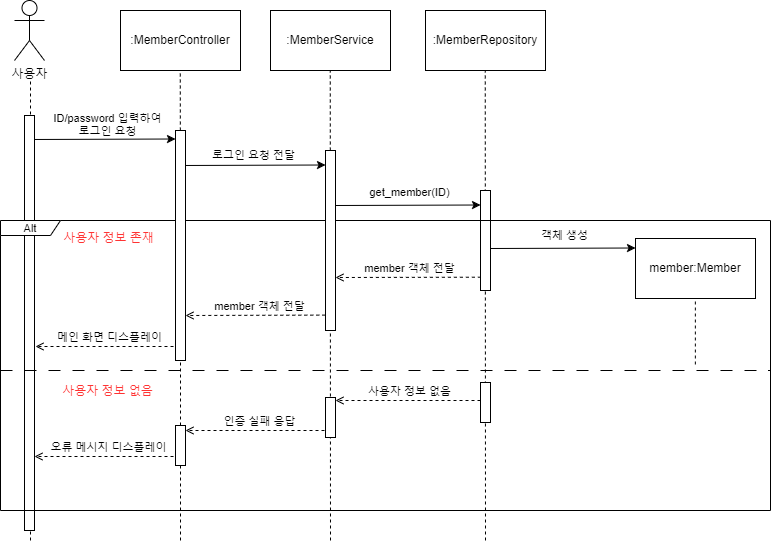

The diagram above was exported from draw.io. Its source (the exported page's mxGraphModel, read from the mxfile embedded in the PNG):
<mxGraphModel dx="1534" dy="972" grid="1" gridSize="10" guides="1" tooltips="1" connect="1" arrows="1" fold="1" page="1" pageScale="1" pageWidth="827" pageHeight="1169" math="0" shadow="0">
  <root>
    <mxCell id="0" />
    <mxCell id="1" parent="0" />
    <mxCell id="kk0YDM50OSu04neSsbGD-1" value="사용자" style="shape=umlActor;verticalLabelPosition=bottom;verticalAlign=top;html=1;outlineConnect=0;" vertex="1" parent="1">
      <mxGeometry x="54" y="40" width="30" height="60" as="geometry" />
    </mxCell>
    <mxCell id="kk0YDM50OSu04neSsbGD-2" value=":MemberController" style="rounded=0;whiteSpace=wrap;html=1;" vertex="1" parent="1">
      <mxGeometry x="160" y="50" width="120" height="60" as="geometry" />
    </mxCell>
    <mxCell id="kk0YDM50OSu04neSsbGD-3" value="" style="endArrow=none;html=1;rounded=0;dashed=1;" edge="1" parent="1">
      <mxGeometry width="50" height="50" relative="1" as="geometry">
        <mxPoint x="70" y="580" as="sourcePoint" />
        <mxPoint x="70" y="120" as="targetPoint" />
      </mxGeometry>
    </mxCell>
    <mxCell id="kk0YDM50OSu04neSsbGD-4" value="" style="endArrow=classic;html=1;rounded=0;entryX=0.004;entryY=0.02;entryDx=0;entryDy=0;entryPerimeter=0;" edge="1" parent="1">
      <mxGeometry width="50" height="50" relative="1" as="geometry">
        <mxPoint x="70" y="179" as="sourcePoint" />
        <mxPoint x="215.03999999999996" y="178.5" as="targetPoint" />
      </mxGeometry>
    </mxCell>
    <mxCell id="kk0YDM50OSu04neSsbGD-5" value="" style="endArrow=none;html=1;rounded=0;dashed=1;" edge="1" parent="1" source="kk0YDM50OSu04neSsbGD-14">
      <mxGeometry width="50" height="50" relative="1" as="geometry">
        <mxPoint x="219.76" y="550" as="sourcePoint" />
        <mxPoint x="219.76" y="110" as="targetPoint" />
      </mxGeometry>
    </mxCell>
    <mxCell id="kk0YDM50OSu04neSsbGD-6" value="&lt;font style=&quot;font-size: 11px;&quot;&gt;ID/password 입력하여&lt;/font&gt;&lt;div style=&quot;font-size: 11px;&quot;&gt;&lt;font style=&quot;font-size: 11px;&quot;&gt;로그인 요청&lt;/font&gt;&lt;/div&gt;" style="text;html=1;align=center;verticalAlign=middle;resizable=0;points=[];autosize=1;strokeColor=none;fillColor=none;" vertex="1" parent="1">
      <mxGeometry x="82" y="144" width="130" height="40" as="geometry" />
    </mxCell>
    <mxCell id="kk0YDM50OSu04neSsbGD-7" value="" style="rounded=0;whiteSpace=wrap;html=1;" vertex="1" parent="1">
      <mxGeometry x="64" y="155" width="10" height="415" as="geometry" />
    </mxCell>
    <mxCell id="kk0YDM50OSu04neSsbGD-10" value=":MemberService" style="rounded=0;whiteSpace=wrap;html=1;" vertex="1" parent="1">
      <mxGeometry x="310" y="50" width="120" height="60" as="geometry" />
    </mxCell>
    <mxCell id="kk0YDM50OSu04neSsbGD-12" value="" style="endArrow=none;html=1;rounded=0;dashed=1;" edge="1" parent="1">
      <mxGeometry width="50" height="50" relative="1" as="geometry">
        <mxPoint x="370" y="580" as="sourcePoint" />
        <mxPoint x="369.76" y="110" as="targetPoint" />
      </mxGeometry>
    </mxCell>
    <mxCell id="kk0YDM50OSu04neSsbGD-15" value="" style="endArrow=none;html=1;rounded=0;dashed=1;" edge="1" parent="1" source="kk0YDM50OSu04neSsbGD-57" target="kk0YDM50OSu04neSsbGD-14">
      <mxGeometry width="50" height="50" relative="1" as="geometry">
        <mxPoint x="220" y="580" as="sourcePoint" />
        <mxPoint x="219.76" y="110" as="targetPoint" />
      </mxGeometry>
    </mxCell>
    <mxCell id="kk0YDM50OSu04neSsbGD-18" value="" style="endArrow=classic;html=1;rounded=0;entryX=0.004;entryY=0.02;entryDx=0;entryDy=0;entryPerimeter=0;" edge="1" parent="1">
      <mxGeometry width="50" height="50" relative="1" as="geometry">
        <mxPoint x="220" y="205" as="sourcePoint" />
        <mxPoint x="365.03999999999996" y="204.5" as="targetPoint" />
      </mxGeometry>
    </mxCell>
    <mxCell id="kk0YDM50OSu04neSsbGD-19" value="&lt;span style=&quot;font-size: 11px;&quot;&gt;로그인 요청 전달&lt;/span&gt;" style="text;html=1;align=center;verticalAlign=middle;resizable=0;points=[];autosize=1;strokeColor=none;fillColor=none;" vertex="1" parent="1">
      <mxGeometry x="238" y="180" width="110" height="30" as="geometry" />
    </mxCell>
    <mxCell id="kk0YDM50OSu04neSsbGD-29" value="" style="endArrow=classic;html=1;rounded=0;entryX=0.004;entryY=0.02;entryDx=0;entryDy=0;entryPerimeter=0;" edge="1" parent="1">
      <mxGeometry width="50" height="50" relative="1" as="geometry">
        <mxPoint x="375" y="245" as="sourcePoint" />
        <mxPoint x="520.04" y="244.5" as="targetPoint" />
      </mxGeometry>
    </mxCell>
    <mxCell id="kk0YDM50OSu04neSsbGD-30" value="&lt;span style=&quot;font-size: 11px;&quot;&gt;get_member(ID)&lt;/span&gt;" style="text;html=1;align=center;verticalAlign=middle;resizable=0;points=[];autosize=1;strokeColor=none;fillColor=none;" vertex="1" parent="1">
      <mxGeometry x="399" y="217" width="100" height="30" as="geometry" />
    </mxCell>
    <mxCell id="kk0YDM50OSu04neSsbGD-31" value=":MemberRepository" style="rounded=0;whiteSpace=wrap;html=1;" vertex="1" parent="1">
      <mxGeometry x="465" y="50" width="120" height="60" as="geometry" />
    </mxCell>
    <mxCell id="kk0YDM50OSu04neSsbGD-32" value="" style="endArrow=none;html=1;rounded=0;dashed=1;" edge="1" parent="1">
      <mxGeometry width="50" height="50" relative="1" as="geometry">
        <mxPoint x="525" y="580" as="sourcePoint" />
        <mxPoint x="524.76" y="110" as="targetPoint" />
      </mxGeometry>
    </mxCell>
    <mxCell id="kk0YDM50OSu04neSsbGD-33" value="" style="rounded=0;whiteSpace=wrap;html=1;" vertex="1" parent="1">
      <mxGeometry x="520" y="230" width="10" height="100" as="geometry" />
    </mxCell>
    <mxCell id="kk0YDM50OSu04neSsbGD-34" value="" style="endArrow=classic;html=1;rounded=0;entryX=0.004;entryY=0.02;entryDx=0;entryDy=0;entryPerimeter=0;" edge="1" parent="1">
      <mxGeometry width="50" height="50" relative="1" as="geometry">
        <mxPoint x="530" y="288" as="sourcePoint" />
        <mxPoint x="675.04" y="287.5" as="targetPoint" />
      </mxGeometry>
    </mxCell>
    <mxCell id="kk0YDM50OSu04neSsbGD-35" value="&lt;span style=&quot;font-size: 11px;&quot;&gt;객체 생성&lt;/span&gt;" style="text;html=1;align=center;verticalAlign=middle;resizable=0;points=[];autosize=1;strokeColor=none;fillColor=none;" vertex="1" parent="1">
      <mxGeometry x="569" y="260" width="70" height="30" as="geometry" />
    </mxCell>
    <mxCell id="kk0YDM50OSu04neSsbGD-36" value="member:Member" style="rounded=0;whiteSpace=wrap;html=1;" vertex="1" parent="1">
      <mxGeometry x="675" y="278" width="120" height="60" as="geometry" />
    </mxCell>
    <mxCell id="kk0YDM50OSu04neSsbGD-37" value="&lt;font style=&quot;font-size: 11px;&quot;&gt;Alt&lt;/font&gt;" style="shape=umlFrame;whiteSpace=wrap;html=1;pointerEvents=0;width=60;height=15;" vertex="1" parent="1">
      <mxGeometry x="40" y="260" width="770" height="290" as="geometry" />
    </mxCell>
    <mxCell id="kk0YDM50OSu04neSsbGD-39" value="" style="endArrow=open;html=1;rounded=0;dashed=1;endFill=0;exitX=0.037;exitY=0.867;exitDx=0;exitDy=0;exitPerimeter=0;" edge="1" parent="1" source="kk0YDM50OSu04neSsbGD-33">
      <mxGeometry width="50" height="50" relative="1" as="geometry">
        <mxPoint x="514.71" y="317.1600000000001" as="sourcePoint" />
        <mxPoint x="375" y="317" as="targetPoint" />
      </mxGeometry>
    </mxCell>
    <mxCell id="kk0YDM50OSu04neSsbGD-40" value="&lt;span style=&quot;font-size: 11px;&quot;&gt;member 객체 전달&lt;/span&gt;" style="text;html=1;align=center;verticalAlign=middle;resizable=0;points=[];autosize=1;strokeColor=none;fillColor=none;" vertex="1" parent="1">
      <mxGeometry x="394" y="293" width="110" height="30" as="geometry" />
    </mxCell>
    <mxCell id="kk0YDM50OSu04neSsbGD-41" value="" style="endArrow=open;html=1;rounded=0;dashed=1;endFill=0;exitX=-0.019;exitY=0.87;exitDx=0;exitDy=0;exitPerimeter=0;" edge="1" parent="1">
      <mxGeometry width="50" height="50" relative="1" as="geometry">
        <mxPoint x="364.8100000000002" y="354.6" as="sourcePoint" />
        <mxPoint x="225" y="355" as="targetPoint" />
      </mxGeometry>
    </mxCell>
    <mxCell id="kk0YDM50OSu04neSsbGD-42" value="&lt;span style=&quot;font-size: 11px;&quot;&gt;member 객체 전달&lt;/span&gt;" style="text;html=1;align=center;verticalAlign=middle;resizable=0;points=[];autosize=1;strokeColor=none;fillColor=none;" vertex="1" parent="1">
      <mxGeometry x="244" y="331" width="110" height="30" as="geometry" />
    </mxCell>
    <mxCell id="kk0YDM50OSu04neSsbGD-20" value="" style="rounded=0;whiteSpace=wrap;html=1;" vertex="1" parent="1">
      <mxGeometry x="365" y="190" width="10" height="180" as="geometry" />
    </mxCell>
    <mxCell id="kk0YDM50OSu04neSsbGD-43" value="" style="endArrow=open;html=1;rounded=0;dashed=1;endFill=0;exitX=-0.074;exitY=0.273;exitDx=0;exitDy=0;exitPerimeter=0;" edge="1" parent="1">
      <mxGeometry width="50" height="50" relative="1" as="geometry">
        <mxPoint x="219" y="386" as="sourcePoint" />
        <mxPoint x="75" y="386" as="targetPoint" />
      </mxGeometry>
    </mxCell>
    <mxCell id="kk0YDM50OSu04neSsbGD-44" value="&lt;span style=&quot;font-size: 11px;&quot;&gt;메인 화면 디스플레이&lt;/span&gt;" style="text;html=1;align=center;verticalAlign=middle;resizable=0;points=[];autosize=1;strokeColor=none;fillColor=none;" vertex="1" parent="1">
      <mxGeometry x="84" y="362" width="130" height="30" as="geometry" />
    </mxCell>
    <mxCell id="kk0YDM50OSu04neSsbGD-14" value="" style="rounded=0;whiteSpace=wrap;html=1;" vertex="1" parent="1">
      <mxGeometry x="215" y="170" width="10" height="230" as="geometry" />
    </mxCell>
    <mxCell id="kk0YDM50OSu04neSsbGD-45" value="" style="endArrow=none;html=1;rounded=0;dashed=1;dashPattern=12 12;" edge="1" parent="1">
      <mxGeometry width="50" height="50" relative="1" as="geometry">
        <mxPoint x="40" y="410" as="sourcePoint" />
        <mxPoint x="810" y="410" as="targetPoint" />
      </mxGeometry>
    </mxCell>
    <mxCell id="kk0YDM50OSu04neSsbGD-46" value="" style="endArrow=none;html=1;rounded=0;dashed=1;" edge="1" parent="1">
      <mxGeometry width="50" height="50" relative="1" as="geometry">
        <mxPoint x="734.86" y="404" as="sourcePoint" />
        <mxPoint x="734.86" y="338" as="targetPoint" />
      </mxGeometry>
    </mxCell>
    <mxCell id="kk0YDM50OSu04neSsbGD-47" value="" style="rounded=0;whiteSpace=wrap;html=1;" vertex="1" parent="1">
      <mxGeometry x="520" y="422" width="10" height="40" as="geometry" />
    </mxCell>
    <mxCell id="kk0YDM50OSu04neSsbGD-48" value="" style="endArrow=open;html=1;rounded=0;dashed=1;endFill=0;exitX=0.037;exitY=0.867;exitDx=0;exitDy=0;exitPerimeter=0;" edge="1" parent="1">
      <mxGeometry width="50" height="50" relative="1" as="geometry">
        <mxPoint x="520" y="440" as="sourcePoint" />
        <mxPoint x="375" y="440" as="targetPoint" />
      </mxGeometry>
    </mxCell>
    <mxCell id="kk0YDM50OSu04neSsbGD-49" value="&lt;span style=&quot;font-size: 11px;&quot;&gt;사용자 정보 없음&lt;/span&gt;" style="text;html=1;align=center;verticalAlign=middle;resizable=0;points=[];autosize=1;strokeColor=none;fillColor=none;" vertex="1" parent="1">
      <mxGeometry x="394" y="416" width="110" height="30" as="geometry" />
    </mxCell>
    <mxCell id="kk0YDM50OSu04neSsbGD-50" value="" style="endArrow=open;html=1;rounded=0;dashed=1;endFill=0;exitX=0.037;exitY=0.867;exitDx=0;exitDy=0;exitPerimeter=0;" edge="1" parent="1">
      <mxGeometry width="50" height="50" relative="1" as="geometry">
        <mxPoint x="370" y="470" as="sourcePoint" />
        <mxPoint x="225" y="470" as="targetPoint" />
      </mxGeometry>
    </mxCell>
    <mxCell id="kk0YDM50OSu04neSsbGD-51" value="&lt;span style=&quot;font-size: 11px;&quot;&gt;인증 실패 응답&lt;/span&gt;" style="text;html=1;align=center;verticalAlign=middle;resizable=0;points=[];autosize=1;strokeColor=none;fillColor=none;" vertex="1" parent="1">
      <mxGeometry x="249" y="446" width="100" height="30" as="geometry" />
    </mxCell>
    <mxCell id="kk0YDM50OSu04neSsbGD-53" value="" style="endArrow=open;html=1;rounded=0;dashed=1;endFill=0;exitX=0.037;exitY=0.867;exitDx=0;exitDy=0;exitPerimeter=0;" edge="1" parent="1">
      <mxGeometry width="50" height="50" relative="1" as="geometry">
        <mxPoint x="219" y="496" as="sourcePoint" />
        <mxPoint x="74" y="496" as="targetPoint" />
      </mxGeometry>
    </mxCell>
    <mxCell id="kk0YDM50OSu04neSsbGD-54" value="&lt;span style=&quot;font-size: 11px;&quot;&gt;오류 메시지 디스플레이&lt;/span&gt;" style="text;html=1;align=center;verticalAlign=middle;resizable=0;points=[];autosize=1;strokeColor=none;fillColor=none;" vertex="1" parent="1">
      <mxGeometry x="78" y="472" width="140" height="30" as="geometry" />
    </mxCell>
    <mxCell id="kk0YDM50OSu04neSsbGD-56" value="" style="rounded=0;whiteSpace=wrap;html=1;" vertex="1" parent="1">
      <mxGeometry x="365" y="437" width="10" height="40" as="geometry" />
    </mxCell>
    <mxCell id="kk0YDM50OSu04neSsbGD-58" value="" style="endArrow=none;html=1;rounded=0;dashed=1;" edge="1" parent="1" target="kk0YDM50OSu04neSsbGD-57">
      <mxGeometry width="50" height="50" relative="1" as="geometry">
        <mxPoint x="220" y="580" as="sourcePoint" />
        <mxPoint x="220" y="400" as="targetPoint" />
      </mxGeometry>
    </mxCell>
    <mxCell id="kk0YDM50OSu04neSsbGD-57" value="" style="rounded=0;whiteSpace=wrap;html=1;" vertex="1" parent="1">
      <mxGeometry x="215" y="465" width="10" height="40" as="geometry" />
    </mxCell>
    <mxCell id="kk0YDM50OSu04neSsbGD-59" value="&lt;font color=&quot;#ff3333&quot;&gt;사용자 정보 존재&lt;/font&gt;" style="text;html=1;align=center;verticalAlign=middle;resizable=0;points=[];autosize=1;strokeColor=none;fillColor=none;" vertex="1" parent="1">
      <mxGeometry x="93" y="263" width="110" height="30" as="geometry" />
    </mxCell>
    <mxCell id="kk0YDM50OSu04neSsbGD-60" value="&lt;font color=&quot;#ff3333&quot;&gt;사용자 정보 없음&lt;/font&gt;" style="text;html=1;align=center;verticalAlign=middle;resizable=0;points=[];autosize=1;strokeColor=none;fillColor=none;" vertex="1" parent="1">
      <mxGeometry x="92" y="416" width="110" height="30" as="geometry" />
    </mxCell>
  </root>
</mxGraphModel>